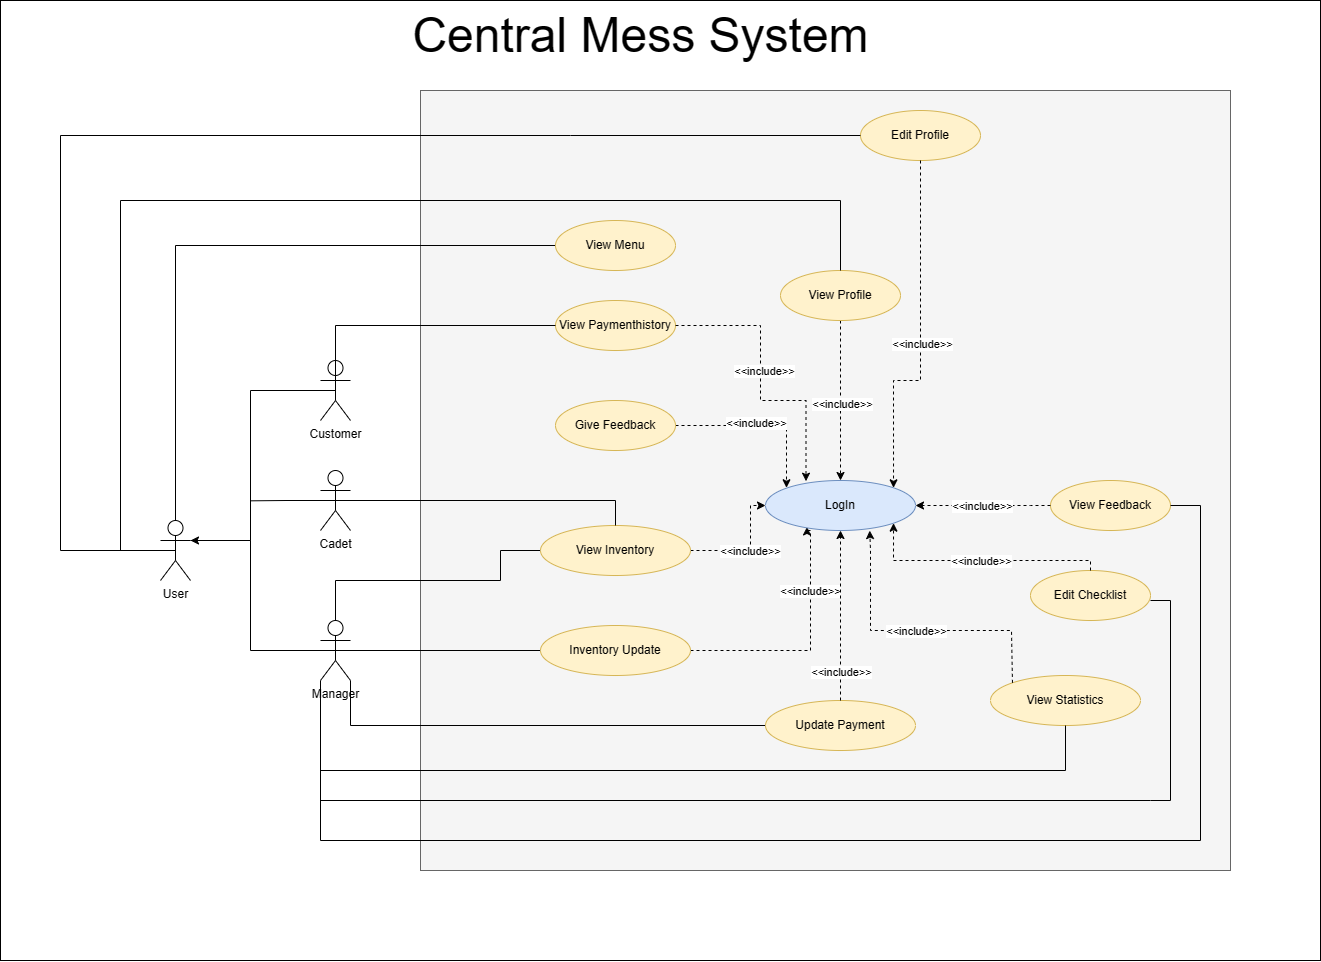

The diagram above was exported from draw.io. Its source (the exported page's mxGraphModel, read from the mxfile embedded in the PNG):
<mxGraphModel dx="2100" dy="975" grid="1" gridSize="10" guides="1" tooltips="1" connect="1" arrows="1" fold="1" page="1" pageScale="1" pageWidth="2500" pageHeight="2500" math="0" shadow="0">
  <root>
    <mxCell id="0" />
    <mxCell id="1" parent="0" />
    <mxCell id="OyuAbuguGdyZX0rEK5SX-1" value="" style="rounded=0;whiteSpace=wrap;html=1;" parent="1" vertex="1">
      <mxGeometry x="50" y="150" width="1320" height="960" as="geometry" />
    </mxCell>
    <mxCell id="OyuAbuguGdyZX0rEK5SX-2" value="" style="rounded=0;whiteSpace=wrap;html=1;fillColor=#f5f5f5;strokeColor=#666666;fontColor=#333333;" parent="1" vertex="1">
      <mxGeometry x="470" y="240" width="810" height="780" as="geometry" />
    </mxCell>
    <mxCell id="OyuAbuguGdyZX0rEK5SX-3" style="edgeStyle=orthogonalEdgeStyle;rounded=0;orthogonalLoop=1;jettySize=auto;html=1;exitX=1;exitY=0.3333333333333333;exitDx=0;exitDy=0;exitPerimeter=0;endArrow=none;endFill=0;startArrow=classic;startFill=1;entryX=0.5;entryY=0.5;entryDx=0;entryDy=0;entryPerimeter=0;" parent="1" source="OyuAbuguGdyZX0rEK5SX-4" target="OyuAbuguGdyZX0rEK5SX-14" edge="1">
      <mxGeometry relative="1" as="geometry">
        <Array as="points">
          <mxPoint x="300" y="690" />
          <mxPoint x="300" y="540" />
        </Array>
        <mxPoint x="340" y="550" as="targetPoint" />
      </mxGeometry>
    </mxCell>
    <mxCell id="OyuAbuguGdyZX0rEK5SX-4" value="User" style="shape=umlActor;verticalLabelPosition=bottom;verticalAlign=top;html=1;outlineConnect=0;" parent="1" vertex="1">
      <mxGeometry x="210" y="670" width="30" height="60" as="geometry" />
    </mxCell>
    <mxCell id="OyuAbuguGdyZX0rEK5SX-6" style="edgeStyle=orthogonalEdgeStyle;rounded=0;orthogonalLoop=1;jettySize=auto;html=1;exitX=0.5;exitY=0.5;exitDx=0;exitDy=0;exitPerimeter=0;entryX=1;entryY=0.3333333333333333;entryDx=0;entryDy=0;entryPerimeter=0;startArrow=none;startFill=0;endArrow=none;endFill=0;" parent="1" source="OyuAbuguGdyZX0rEK5SX-8" target="OyuAbuguGdyZX0rEK5SX-4" edge="1">
      <mxGeometry relative="1" as="geometry">
        <Array as="points">
          <mxPoint x="300" y="800" />
          <mxPoint x="300" y="690" />
        </Array>
      </mxGeometry>
    </mxCell>
    <mxCell id="OyuAbuguGdyZX0rEK5SX-7" style="edgeStyle=orthogonalEdgeStyle;rounded=0;orthogonalLoop=1;jettySize=auto;html=1;entryX=0;entryY=0.5;entryDx=0;entryDy=0;endArrow=none;endFill=0;exitX=0.5;exitY=0.5;exitDx=0;exitDy=0;exitPerimeter=0;" parent="1" source="OyuAbuguGdyZX0rEK5SX-8" target="OyuAbuguGdyZX0rEK5SX-34" edge="1">
      <mxGeometry relative="1" as="geometry" />
    </mxCell>
    <mxCell id="OyuAbuguGdyZX0rEK5SX-8" value="Manager" style="shape=umlActor;verticalLabelPosition=bottom;verticalAlign=top;html=1;outlineConnect=0;" parent="1" vertex="1">
      <mxGeometry x="370" y="770" width="30" height="60" as="geometry" />
    </mxCell>
    <mxCell id="OyuAbuguGdyZX0rEK5SX-14" value="Customer" style="shape=umlActor;verticalLabelPosition=bottom;verticalAlign=top;html=1;outlineConnect=0;" parent="1" vertex="1">
      <mxGeometry x="370" y="510" width="30" height="60" as="geometry" />
    </mxCell>
    <mxCell id="OyuAbuguGdyZX0rEK5SX-16" style="edgeStyle=orthogonalEdgeStyle;rounded=0;orthogonalLoop=1;jettySize=auto;html=1;exitX=1;exitY=0.5;exitDx=0;exitDy=0;entryX=0;entryY=0;entryDx=0;entryDy=0;endArrow=classic;endFill=1;dashed=1;" parent="1" source="OyuAbuguGdyZX0rEK5SX-18" target="OyuAbuguGdyZX0rEK5SX-37" edge="1">
      <mxGeometry relative="1" as="geometry">
        <Array as="points">
          <mxPoint x="836" y="575" />
        </Array>
      </mxGeometry>
    </mxCell>
    <mxCell id="OyuAbuguGdyZX0rEK5SX-17" value="&amp;lt;&amp;lt;include&amp;gt;&amp;gt;" style="edgeLabel;html=1;align=center;verticalAlign=middle;resizable=0;points=[];" parent="OyuAbuguGdyZX0rEK5SX-16" connectable="0" vertex="1">
      <mxGeometry x="-0.0909" y="3" relative="1" as="geometry">
        <mxPoint as="offset" />
      </mxGeometry>
    </mxCell>
    <mxCell id="OyuAbuguGdyZX0rEK5SX-18" value="Give Feedback" style="ellipse;whiteSpace=wrap;html=1;fillColor=#fff2cc;strokeColor=#d6b656;" parent="1" vertex="1">
      <mxGeometry x="605" y="550" width="120" height="50" as="geometry" />
    </mxCell>
    <mxCell id="OyuAbuguGdyZX0rEK5SX-19" style="edgeStyle=orthogonalEdgeStyle;rounded=0;orthogonalLoop=1;jettySize=auto;html=1;exitX=0;exitY=0.5;exitDx=0;exitDy=0;entryX=0.5;entryY=0;entryDx=0;entryDy=0;entryPerimeter=0;endArrow=none;endFill=0;" parent="1" source="OyuAbuguGdyZX0rEK5SX-20" target="OyuAbuguGdyZX0rEK5SX-4" edge="1">
      <mxGeometry relative="1" as="geometry" />
    </mxCell>
    <mxCell id="OyuAbuguGdyZX0rEK5SX-20" value="View Menu" style="ellipse;whiteSpace=wrap;html=1;fillColor=#fff2cc;strokeColor=#d6b656;" parent="1" vertex="1">
      <mxGeometry x="605" y="370" width="120" height="50" as="geometry" />
    </mxCell>
    <mxCell id="OyuAbuguGdyZX0rEK5SX-25" style="edgeStyle=orthogonalEdgeStyle;rounded=0;orthogonalLoop=1;jettySize=auto;html=1;exitX=0;exitY=0.5;exitDx=0;exitDy=0;startArrow=none;startFill=0;endArrow=none;endFill=0;entryX=0.5;entryY=0;entryDx=0;entryDy=0;entryPerimeter=0;" parent="1" source="OyuAbuguGdyZX0rEK5SX-28" target="OyuAbuguGdyZX0rEK5SX-8" edge="1">
      <mxGeometry relative="1" as="geometry">
        <mxPoint x="393" y="760" as="targetPoint" />
        <Array as="points">
          <mxPoint x="550" y="700" />
          <mxPoint x="550" y="730" />
          <mxPoint x="385" y="730" />
        </Array>
      </mxGeometry>
    </mxCell>
    <mxCell id="OyuAbuguGdyZX0rEK5SX-26" style="edgeStyle=orthogonalEdgeStyle;rounded=0;orthogonalLoop=1;jettySize=auto;html=1;exitX=1;exitY=0.5;exitDx=0;exitDy=0;entryX=0;entryY=0.5;entryDx=0;entryDy=0;endArrow=classic;endFill=1;dashed=1;" parent="1" source="OyuAbuguGdyZX0rEK5SX-28" target="OyuAbuguGdyZX0rEK5SX-37" edge="1">
      <mxGeometry relative="1" as="geometry">
        <Array as="points">
          <mxPoint x="800" y="700" />
          <mxPoint x="800" y="655" />
        </Array>
      </mxGeometry>
    </mxCell>
    <mxCell id="OyuAbuguGdyZX0rEK5SX-27" value="&amp;lt;&amp;lt;include&amp;gt;&amp;gt;" style="edgeLabel;html=1;align=center;verticalAlign=middle;resizable=0;points=[];" parent="OyuAbuguGdyZX0rEK5SX-26" connectable="0" vertex="1">
      <mxGeometry x="-0.386" y="-2" relative="1" as="geometry">
        <mxPoint x="21" y="-2" as="offset" />
      </mxGeometry>
    </mxCell>
    <mxCell id="OyuAbuguGdyZX0rEK5SX-28" value="View Inventory" style="ellipse;whiteSpace=wrap;html=1;fillColor=#fff2cc;strokeColor=#d6b656;" parent="1" vertex="1">
      <mxGeometry x="590" y="675" width="150" height="50" as="geometry" />
    </mxCell>
    <mxCell id="OyuAbuguGdyZX0rEK5SX-30" value="View Statistics" style="ellipse;whiteSpace=wrap;html=1;fillColor=#fff2cc;strokeColor=#d6b656;" parent="1" vertex="1">
      <mxGeometry x="1040" y="825" width="150" height="50" as="geometry" />
    </mxCell>
    <mxCell id="OyuAbuguGdyZX0rEK5SX-32" style="edgeStyle=orthogonalEdgeStyle;rounded=0;orthogonalLoop=1;jettySize=auto;html=1;exitX=1;exitY=0.5;exitDx=0;exitDy=0;entryX=0.277;entryY=0.929;entryDx=0;entryDy=0;dashed=1;entryPerimeter=0;" parent="1" source="OyuAbuguGdyZX0rEK5SX-34" target="OyuAbuguGdyZX0rEK5SX-37" edge="1">
      <mxGeometry relative="1" as="geometry">
        <Array as="points">
          <mxPoint x="860" y="800" />
          <mxPoint x="860" y="680" />
          <mxPoint x="857" y="680" />
        </Array>
      </mxGeometry>
    </mxCell>
    <mxCell id="OyuAbuguGdyZX0rEK5SX-33" value="&amp;lt;&amp;lt;include&amp;gt;&amp;gt;" style="edgeLabel;html=1;align=center;verticalAlign=middle;resizable=0;points=[];" parent="OyuAbuguGdyZX0rEK5SX-32" connectable="0" vertex="1">
      <mxGeometry x="0.4494" y="1" relative="1" as="geometry">
        <mxPoint as="offset" />
      </mxGeometry>
    </mxCell>
    <mxCell id="OyuAbuguGdyZX0rEK5SX-34" value="Inventory Update" style="ellipse;whiteSpace=wrap;html=1;fillColor=#fff2cc;strokeColor=#d6b656;" parent="1" vertex="1">
      <mxGeometry x="590" y="775" width="150" height="50" as="geometry" />
    </mxCell>
    <mxCell id="OyuAbuguGdyZX0rEK5SX-37" value="LogIn" style="ellipse;whiteSpace=wrap;html=1;fillColor=#dae8fc;strokeColor=#6c8ebf;" parent="1" vertex="1">
      <mxGeometry x="815" y="630" width="150" height="50" as="geometry" />
    </mxCell>
    <mxCell id="OyuAbuguGdyZX0rEK5SX-38" value="&lt;font style=&quot;font-size: 48px;&quot;&gt;Central Mess System&lt;/font&gt;" style="text;html=1;align=center;verticalAlign=middle;resizable=0;points=[];autosize=1;strokeColor=none;fillColor=none;" parent="1" vertex="1">
      <mxGeometry x="450" y="150" width="480" height="70" as="geometry" />
    </mxCell>
    <mxCell id="OyuAbuguGdyZX0rEK5SX-39" style="edgeStyle=orthogonalEdgeStyle;rounded=0;orthogonalLoop=1;jettySize=auto;html=1;exitX=0;exitY=0.5;exitDx=0;exitDy=0;entryX=1;entryY=1;entryDx=0;entryDy=0;entryPerimeter=0;endArrow=none;endFill=0;" parent="1" source="OyuAbuguGdyZX0rEK5SX-41" target="OyuAbuguGdyZX0rEK5SX-8" edge="1">
      <mxGeometry relative="1" as="geometry">
        <Array as="points">
          <mxPoint x="400" y="875" />
        </Array>
      </mxGeometry>
    </mxCell>
    <mxCell id="OyuAbuguGdyZX0rEK5SX-41" value="Update Payment" style="ellipse;whiteSpace=wrap;html=1;fillColor=#fff2cc;strokeColor=#d6b656;" parent="1" vertex="1">
      <mxGeometry x="815" y="850" width="150" height="50" as="geometry" />
    </mxCell>
    <mxCell id="OyuAbuguGdyZX0rEK5SX-42" style="edgeStyle=orthogonalEdgeStyle;rounded=0;orthogonalLoop=1;jettySize=auto;html=1;exitX=0.5;exitY=1;exitDx=0;exitDy=0;entryX=0.5;entryY=0;entryDx=0;entryDy=0;endArrow=classic;endFill=1;dashed=1;" parent="1" source="OyuAbuguGdyZX0rEK5SX-44" target="OyuAbuguGdyZX0rEK5SX-37" edge="1">
      <mxGeometry relative="1" as="geometry" />
    </mxCell>
    <mxCell id="OyuAbuguGdyZX0rEK5SX-43" value="&amp;lt;&amp;lt;include&amp;gt;&amp;gt;" style="edgeLabel;html=1;align=center;verticalAlign=middle;resizable=0;points=[];" parent="OyuAbuguGdyZX0rEK5SX-42" connectable="0" vertex="1">
      <mxGeometry x="0.0309" y="1" relative="1" as="geometry">
        <mxPoint as="offset" />
      </mxGeometry>
    </mxCell>
    <mxCell id="OyuAbuguGdyZX0rEK5SX-44" value="View Profile" style="ellipse;whiteSpace=wrap;html=1;fillColor=#fff2cc;strokeColor=#d6b656;" parent="1" vertex="1">
      <mxGeometry x="830" y="420" width="120" height="50" as="geometry" />
    </mxCell>
    <mxCell id="OyuAbuguGdyZX0rEK5SX-45" style="edgeStyle=orthogonalEdgeStyle;rounded=0;orthogonalLoop=1;jettySize=auto;html=1;entryX=0.5;entryY=0.5;entryDx=0;entryDy=0;entryPerimeter=0;endArrow=none;endFill=0;exitX=0.5;exitY=0;exitDx=0;exitDy=0;" parent="1" source="OyuAbuguGdyZX0rEK5SX-44" target="OyuAbuguGdyZX0rEK5SX-4" edge="1">
      <mxGeometry relative="1" as="geometry">
        <Array as="points">
          <mxPoint x="890" y="350" />
          <mxPoint x="170" y="350" />
          <mxPoint x="170" y="700" />
        </Array>
      </mxGeometry>
    </mxCell>
    <mxCell id="OyuAbuguGdyZX0rEK5SX-46" style="edgeStyle=orthogonalEdgeStyle;rounded=0;orthogonalLoop=1;jettySize=auto;html=1;exitX=0.5;exitY=0.5;exitDx=0;exitDy=0;exitPerimeter=0;entryX=0.5;entryY=0;entryDx=0;entryDy=0;endArrow=none;endFill=0;" parent="1" source="OyuAbuguGdyZX0rEK5SX-48" target="OyuAbuguGdyZX0rEK5SX-28" edge="1">
      <mxGeometry relative="1" as="geometry" />
    </mxCell>
    <mxCell id="OyuAbuguGdyZX0rEK5SX-47" style="edgeStyle=orthogonalEdgeStyle;rounded=0;orthogonalLoop=1;jettySize=auto;html=1;exitX=0.5;exitY=0.5;exitDx=0;exitDy=0;exitPerimeter=0;endArrow=none;endFill=0;" parent="1" source="OyuAbuguGdyZX0rEK5SX-48" edge="1">
      <mxGeometry relative="1" as="geometry">
        <mxPoint x="300" y="650.3333333333335" as="targetPoint" />
      </mxGeometry>
    </mxCell>
    <mxCell id="OyuAbuguGdyZX0rEK5SX-48" value="Cadet" style="shape=umlActor;verticalLabelPosition=bottom;verticalAlign=top;html=1;outlineConnect=0;" parent="1" vertex="1">
      <mxGeometry x="370" y="620" width="30" height="60" as="geometry" />
    </mxCell>
    <mxCell id="OyuAbuguGdyZX0rEK5SX-50" value="View Paymenthistory" style="ellipse;whiteSpace=wrap;html=1;fillColor=#fff2cc;strokeColor=#d6b656;" parent="1" vertex="1">
      <mxGeometry x="605" y="450" width="120" height="50" as="geometry" />
    </mxCell>
    <mxCell id="OyuAbuguGdyZX0rEK5SX-51" value="View Feedback" style="ellipse;whiteSpace=wrap;html=1;fillColor=#fff2cc;strokeColor=#d6b656;" parent="1" vertex="1">
      <mxGeometry x="1100" y="630" width="120" height="50" as="geometry" />
    </mxCell>
    <mxCell id="OyuAbuguGdyZX0rEK5SX-52" value="Edit Profile" style="ellipse;whiteSpace=wrap;html=1;fillColor=#fff2cc;strokeColor=#d6b656;" parent="1" vertex="1">
      <mxGeometry x="910" y="260" width="120" height="50" as="geometry" />
    </mxCell>
    <mxCell id="OyuAbuguGdyZX0rEK5SX-53" value="Edit Checklist" style="ellipse;whiteSpace=wrap;html=1;fillColor=#fff2cc;strokeColor=#d6b656;" parent="1" vertex="1">
      <mxGeometry x="1080" y="720" width="120" height="50" as="geometry" />
    </mxCell>
    <mxCell id="OyuAbuguGdyZX0rEK5SX-54" value="" style="endArrow=none;html=1;rounded=0;exitX=0.5;exitY=0.5;exitDx=0;exitDy=0;exitPerimeter=0;entryX=0;entryY=0.5;entryDx=0;entryDy=0;" parent="1" source="OyuAbuguGdyZX0rEK5SX-4" target="OyuAbuguGdyZX0rEK5SX-52" edge="1">
      <mxGeometry width="50" height="50" relative="1" as="geometry">
        <mxPoint x="650" y="540" as="sourcePoint" />
        <mxPoint x="700" y="490" as="targetPoint" />
        <Array as="points">
          <mxPoint x="110" y="700" />
          <mxPoint x="110" y="285" />
          <mxPoint x="620" y="285" />
        </Array>
      </mxGeometry>
    </mxCell>
    <mxCell id="OyuAbuguGdyZX0rEK5SX-55" style="edgeStyle=orthogonalEdgeStyle;rounded=0;orthogonalLoop=1;jettySize=auto;html=1;exitX=0.5;exitY=1;exitDx=0;exitDy=0;entryX=1;entryY=0;entryDx=0;entryDy=0;endArrow=classic;endFill=1;dashed=1;" parent="1" source="OyuAbuguGdyZX0rEK5SX-52" target="OyuAbuguGdyZX0rEK5SX-37" edge="1">
      <mxGeometry relative="1" as="geometry">
        <mxPoint x="1080" y="460" as="sourcePoint" />
        <mxPoint x="1084" y="637" as="targetPoint" />
        <Array as="points">
          <mxPoint x="970" y="530" />
          <mxPoint x="943" y="530" />
        </Array>
      </mxGeometry>
    </mxCell>
    <mxCell id="OyuAbuguGdyZX0rEK5SX-56" value="&amp;lt;&amp;lt;include&amp;gt;&amp;gt;" style="edgeLabel;html=1;align=center;verticalAlign=middle;resizable=0;points=[];" parent="OyuAbuguGdyZX0rEK5SX-55" connectable="0" vertex="1">
      <mxGeometry x="0.0309" y="1" relative="1" as="geometry">
        <mxPoint as="offset" />
      </mxGeometry>
    </mxCell>
    <mxCell id="OyuAbuguGdyZX0rEK5SX-58" value="" style="endArrow=none;html=1;rounded=0;entryX=0.5;entryY=0.5;entryDx=0;entryDy=0;entryPerimeter=0;exitX=0;exitY=0.5;exitDx=0;exitDy=0;" parent="1" source="OyuAbuguGdyZX0rEK5SX-50" target="OyuAbuguGdyZX0rEK5SX-14" edge="1">
      <mxGeometry width="50" height="50" relative="1" as="geometry">
        <mxPoint x="650" y="680" as="sourcePoint" />
        <mxPoint x="700" y="630" as="targetPoint" />
        <Array as="points">
          <mxPoint x="385" y="475" />
        </Array>
      </mxGeometry>
    </mxCell>
    <mxCell id="OyuAbuguGdyZX0rEK5SX-59" style="edgeStyle=orthogonalEdgeStyle;rounded=0;orthogonalLoop=1;jettySize=auto;html=1;exitX=1;exitY=0.5;exitDx=0;exitDy=0;entryX=0.27;entryY=0.014;entryDx=0;entryDy=0;endArrow=classic;endFill=1;dashed=1;entryPerimeter=0;" parent="1" source="OyuAbuguGdyZX0rEK5SX-50" target="OyuAbuguGdyZX0rEK5SX-37" edge="1">
      <mxGeometry relative="1" as="geometry">
        <mxPoint x="735" y="585" as="sourcePoint" />
        <mxPoint x="846" y="647" as="targetPoint" />
        <Array as="points">
          <mxPoint x="810" y="475" />
          <mxPoint x="810" y="550" />
          <mxPoint x="856" y="550" />
        </Array>
      </mxGeometry>
    </mxCell>
    <mxCell id="OyuAbuguGdyZX0rEK5SX-60" value="&amp;lt;&amp;lt;include&amp;gt;&amp;gt;" style="edgeLabel;html=1;align=center;verticalAlign=middle;resizable=0;points=[];" parent="OyuAbuguGdyZX0rEK5SX-59" connectable="0" vertex="1">
      <mxGeometry x="-0.0909" y="3" relative="1" as="geometry">
        <mxPoint as="offset" />
      </mxGeometry>
    </mxCell>
    <mxCell id="OyuAbuguGdyZX0rEK5SX-61" style="edgeStyle=orthogonalEdgeStyle;rounded=0;orthogonalLoop=1;jettySize=auto;html=1;exitX=0.5;exitY=0;exitDx=0;exitDy=0;entryX=0.5;entryY=1;entryDx=0;entryDy=0;dashed=1;" parent="1" source="OyuAbuguGdyZX0rEK5SX-41" target="OyuAbuguGdyZX0rEK5SX-37" edge="1">
      <mxGeometry relative="1" as="geometry">
        <mxPoint x="750" y="810" as="sourcePoint" />
        <mxPoint x="867" y="686" as="targetPoint" />
        <Array as="points">
          <mxPoint x="890" y="850" />
        </Array>
      </mxGeometry>
    </mxCell>
    <mxCell id="OyuAbuguGdyZX0rEK5SX-62" value="&amp;lt;&amp;lt;include&amp;gt;&amp;gt;" style="edgeLabel;html=1;align=center;verticalAlign=middle;resizable=0;points=[];" parent="OyuAbuguGdyZX0rEK5SX-61" connectable="0" vertex="1">
      <mxGeometry x="0.4494" y="1" relative="1" as="geometry">
        <mxPoint x="1" y="93" as="offset" />
      </mxGeometry>
    </mxCell>
    <mxCell id="OyuAbuguGdyZX0rEK5SX-63" style="edgeStyle=orthogonalEdgeStyle;rounded=0;orthogonalLoop=1;jettySize=auto;html=1;exitX=0;exitY=0;exitDx=0;exitDy=0;entryX=0.695;entryY=1.002;entryDx=0;entryDy=0;dashed=1;entryPerimeter=0;" parent="1" source="OyuAbuguGdyZX0rEK5SX-30" target="OyuAbuguGdyZX0rEK5SX-37" edge="1">
      <mxGeometry relative="1" as="geometry">
        <mxPoint x="900" y="860" as="sourcePoint" />
        <mxPoint x="900" y="690" as="targetPoint" />
        <Array as="points">
          <mxPoint x="1061" y="832" />
          <mxPoint x="1061" y="780" />
          <mxPoint x="920" y="780" />
          <mxPoint x="920" y="700" />
        </Array>
      </mxGeometry>
    </mxCell>
    <mxCell id="OyuAbuguGdyZX0rEK5SX-64" value="&amp;lt;&amp;lt;include&amp;gt;&amp;gt;" style="edgeLabel;html=1;align=center;verticalAlign=middle;resizable=0;points=[];" parent="OyuAbuguGdyZX0rEK5SX-63" connectable="0" vertex="1">
      <mxGeometry x="0.4494" y="1" relative="1" as="geometry">
        <mxPoint x="46" y="19" as="offset" />
      </mxGeometry>
    </mxCell>
    <mxCell id="OyuAbuguGdyZX0rEK5SX-69" style="edgeStyle=orthogonalEdgeStyle;rounded=0;orthogonalLoop=1;jettySize=auto;html=1;exitX=0.5;exitY=0;exitDx=0;exitDy=0;entryX=1;entryY=1;entryDx=0;entryDy=0;dashed=1;" parent="1" source="OyuAbuguGdyZX0rEK5SX-53" target="OyuAbuguGdyZX0rEK5SX-37" edge="1">
      <mxGeometry relative="1" as="geometry">
        <mxPoint x="900" y="860" as="sourcePoint" />
        <mxPoint x="900" y="690" as="targetPoint" />
        <Array as="points">
          <mxPoint x="1140" y="710" />
          <mxPoint x="943" y="710" />
        </Array>
      </mxGeometry>
    </mxCell>
    <mxCell id="OyuAbuguGdyZX0rEK5SX-70" value="&amp;lt;&amp;lt;include&amp;gt;&amp;gt;" style="edgeLabel;html=1;align=center;verticalAlign=middle;resizable=0;points=[];" parent="OyuAbuguGdyZX0rEK5SX-69" connectable="0" vertex="1">
      <mxGeometry x="0.4494" y="1" relative="1" as="geometry">
        <mxPoint x="57" y="-1" as="offset" />
      </mxGeometry>
    </mxCell>
    <mxCell id="OyuAbuguGdyZX0rEK5SX-71" style="edgeStyle=orthogonalEdgeStyle;rounded=0;orthogonalLoop=1;jettySize=auto;html=1;exitX=0;exitY=0.5;exitDx=0;exitDy=0;entryX=1;entryY=0.5;entryDx=0;entryDy=0;dashed=1;" parent="1" source="OyuAbuguGdyZX0rEK5SX-51" target="OyuAbuguGdyZX0rEK5SX-37" edge="1">
      <mxGeometry relative="1" as="geometry">
        <mxPoint x="1150" y="730" as="sourcePoint" />
        <mxPoint x="953" y="683" as="targetPoint" />
        <Array as="points">
          <mxPoint x="1080" y="655" />
          <mxPoint x="1080" y="655" />
        </Array>
      </mxGeometry>
    </mxCell>
    <mxCell id="OyuAbuguGdyZX0rEK5SX-72" value="&amp;lt;&amp;lt;include&amp;gt;&amp;gt;" style="edgeLabel;html=1;align=center;verticalAlign=middle;resizable=0;points=[];" parent="OyuAbuguGdyZX0rEK5SX-71" connectable="0" vertex="1">
      <mxGeometry x="0.4494" y="1" relative="1" as="geometry">
        <mxPoint x="28" y="-1" as="offset" />
      </mxGeometry>
    </mxCell>
    <mxCell id="OyuAbuguGdyZX0rEK5SX-73" value="" style="endArrow=none;html=1;rounded=0;entryX=0;entryY=1;entryDx=0;entryDy=0;entryPerimeter=0;exitX=0.5;exitY=1;exitDx=0;exitDy=0;" parent="1" source="OyuAbuguGdyZX0rEK5SX-30" target="OyuAbuguGdyZX0rEK5SX-8" edge="1">
      <mxGeometry width="50" height="50" relative="1" as="geometry">
        <mxPoint x="820" y="850" as="sourcePoint" />
        <mxPoint x="870" y="800" as="targetPoint" />
        <Array as="points">
          <mxPoint x="1115" y="920" />
          <mxPoint x="370" y="920" />
        </Array>
      </mxGeometry>
    </mxCell>
    <mxCell id="OyuAbuguGdyZX0rEK5SX-74" value="" style="endArrow=none;html=1;rounded=0;" parent="1" edge="1">
      <mxGeometry width="50" height="50" relative="1" as="geometry">
        <mxPoint x="370" y="900" as="sourcePoint" />
        <mxPoint x="1200" y="750" as="targetPoint" />
        <Array as="points">
          <mxPoint x="370" y="950" />
          <mxPoint x="1200" y="950" />
          <mxPoint x="1220" y="950" />
          <mxPoint x="1220" y="750" />
        </Array>
      </mxGeometry>
    </mxCell>
    <mxCell id="OyuAbuguGdyZX0rEK5SX-75" value="" style="endArrow=none;html=1;rounded=0;entryX=1;entryY=0.5;entryDx=0;entryDy=0;" parent="1" target="OyuAbuguGdyZX0rEK5SX-51" edge="1">
      <mxGeometry width="50" height="50" relative="1" as="geometry">
        <mxPoint x="370" y="840" as="sourcePoint" />
        <mxPoint x="870" y="800" as="targetPoint" />
        <Array as="points">
          <mxPoint x="370" y="990" />
          <mxPoint x="1250" y="990" />
          <mxPoint x="1250" y="655" />
        </Array>
      </mxGeometry>
    </mxCell>
  </root>
</mxGraphModel>